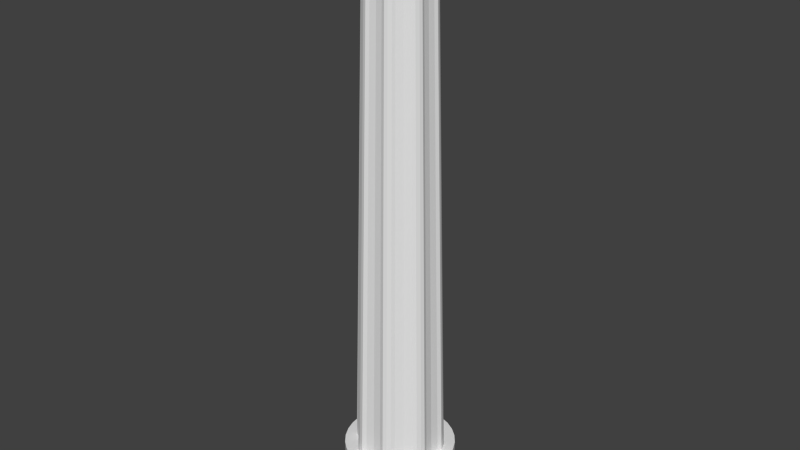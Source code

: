 # Source: column.blend  (saved by Blender 2.73.0; exported with 4.5.12 LTS)
import bpy
from mathutils import Matrix  # noqa: F401  (used for matrix-valued properties, if any)

bpy.ops.wm.read_factory_settings(use_empty=True)
scene = bpy.context.scene
scene.name = 'Scene'

# ---- collections
col_collection_1 = bpy.data.collections.new('Collection 1'); scene.collection.children.link(col_collection_1)

# ---- world
world_world = bpy.data.worlds.new('World'); scene.world = world_world
world_world.color = (0.05088, 0.05088, 0.05088)
world_world.use_sun_shadow = False
world_world.sun_shadow_jitter_overblur = 0.0
world_world.cycles.sampling_method = 'MANUAL'
world_world.cycles.sample_map_resolution = 256

# ---- meshes
me_cube_007 = bpy.data.meshes.new('Cube.007')
me_cube_007.from_pydata([(0.0, 0.2039, 3.205), (0.0, 0.2039, 3.341), (0.03978, 0.2, 3.205), (0.03978, 0.2, 3.341), (0.07804, 0.1884, 3.205), (0.07804, 0.1884, 3.341), (0.1133, 0.1696, 3.205), (0.1133, 0.1696, 3.341), (0.1442, 0.1442, 3.205), (0.1442, 0.1442, 3.341), (0.1696, 0.1133, 3.205), (0.1696, 0.1133, 3.341), (0.1884, 0.07804, 3.205), (0.1884, 0.07804, 3.341), (0.2, 0.03978, 3.205), (0.2, 0.03978, 3.341), (0.2039, 0.0, 3.205), (0.2039, 0.0, 3.341), (0.2, -0.03978, 3.205), (0.2, -0.03978, 3.341), (0.1884, -0.07804, 3.205), (0.1884, -0.07804, 3.341), (0.1696, -0.1133, 3.205), (0.1696, -0.1133, 3.341), (0.1442, -0.1442, 3.205), (0.1442, -0.1442, 3.341), (0.1133, -0.1696, 3.205), (0.1133, -0.1696, 3.341), (0.07804, -0.1884, 3.205), (0.07804, -0.1884, 3.341), (0.03978, -0.2, 3.205), (0.03978, -0.2, 3.341), (-6.645e-08, -0.2039, 3.205), (-6.645e-08, -0.2039, 3.341), (-0.03978, -0.2, 3.205), (-0.03978, -0.2, 3.341), (-0.07804, -0.1884, 3.205), (-0.07804, -0.1884, 3.341), (-0.1133, -0.1696, 3.205), (-0.1133, -0.1696, 3.341), (-0.1442, -0.1442, 3.205), (-0.1442, -0.1442, 3.341), (-0.1696, -0.1133, 3.205), (-0.1696, -0.1133, 3.341), (-0.1884, -0.07804, 3.205), (-0.1884, -0.07804, 3.341), (-0.2, -0.03978, 3.205), (-0.2, -0.03978, 3.341), (-0.2039, 2.384e-07, 3.205), (-0.2039, 2.384e-07, 3.341), (-0.2, 0.03978, 3.205), (-0.2, 0.03978, 3.341), (-0.1884, 0.07804, 3.205), (-0.1884, 0.07804, 3.341), (-0.1696, 0.1133, 3.205), (-0.1696, 0.1133, 3.341), (-0.1442, 0.1442, 3.205), (-0.1442, 0.1442, 3.341), (-0.1133, 0.1696, 3.205), (-0.1133, 0.1696, 3.341), (-0.07804, 0.1884, 3.205), (-0.07804, 0.1884, 3.341), (-0.03978, 0.2, 3.205), (-0.03978, 0.2, 3.341), (0.0, 0.3022, 0.05014), (0.0, 0.3022, 0.374), (0.05896, 0.2964, 0.05014), (0.05896, 0.2964, 0.374), (0.1156, 0.2792, 0.05014), (0.1156, 0.2792, 0.374), (0.1679, 0.2513, 0.05014), (0.1679, 0.2513, 0.374), (0.2137, 0.2137, 0.05014), (0.2137, 0.2137, 0.374), (0.2513, 0.1679, 0.05014), (0.2513, 0.1679, 0.374), (0.2792, 0.1156, 0.05014), (0.2792, 0.1156, 0.374), (0.2964, 0.05896, 0.05014), (0.2964, 0.05896, 0.374), (0.3022, 0.0, 0.05014), (0.3022, 0.0, 0.374), (0.2964, -0.05896, 0.05014), (0.2964, -0.05896, 0.374), (0.2792, -0.1156, 0.05014), (0.2792, -0.1156, 0.374), (0.2513, -0.1679, 0.05014), (0.2513, -0.1679, 0.374), (0.2137, -0.2137, 0.05014), (0.2137, -0.2137, 0.374), (0.1679, -0.2513, 0.05014), (0.1679, -0.2513, 0.374), (0.1156, -0.2792, 0.05014), (0.1156, -0.2792, 0.374), (0.05896, -0.2964, 0.05014), (0.05896, -0.2964, 0.374), (-9.847e-08, -0.3022, 0.05014), (-9.847e-08, -0.3022, 0.374), (-0.05896, -0.2964, 0.05014), (-0.05896, -0.2964, 0.374), (-0.1156, -0.2792, 0.05014), (-0.1156, -0.2792, 0.374), (-0.1679, -0.2513, 0.05014), (-0.1679, -0.2513, 0.374), (-0.2137, -0.2137, 0.05014), (-0.2137, -0.2137, 0.374), (-0.2513, -0.1679, 0.05014), (-0.2513, -0.1679, 0.374), (-0.2792, -0.1156, 0.05014), (-0.2792, -0.1156, 0.374), (-0.2964, -0.05896, 0.05014), (-0.2964, -0.05896, 0.374), (-0.3022, 2.384e-07, 0.05014), (-0.3022, 2.384e-07, 0.374), (-0.2964, 0.05896, 0.05014), (-0.2964, 0.05896, 0.374), (-0.2792, 0.1156, 0.05014), (-0.2792, 0.1156, 0.374), (-0.2513, 0.1679, 0.05014), (-0.2513, 0.1679, 0.374), (-0.2137, 0.2137, 0.05014), (-0.2137, 0.2137, 0.374), (-0.1679, 0.2513, 0.05014), (-0.1679, 0.2513, 0.374), (-0.1156, 0.2792, 0.05014), (-0.1156, 0.2792, 0.374), (-0.05896, 0.2964, 0.05014), (-0.05896, 0.2964, 0.374), (0.07339, 0.2351, 0.2775), (0.09469, 0.2286, 0.2775), (0.1178, 0.2163, 0.2775), (0.1283, 0.1966, 0.2775), (0.1591, 0.1591, 0.2775), (0.1966, 0.1283, 0.2775), (0.2163, 0.1178, 0.2775), (0.2286, 0.09469, 0.2775), (0.2351, 0.07339, 0.2775), (0.2275, 0.04827, 0.2775), (0.2227, 2.384e-07, 0.2775), (0.2275, -0.04827, 0.2775), (0.2351, -0.07339, 0.2775), (0.2286, -0.09469, 0.2775), (0.2163, -0.1178, 0.2775), (0.1966, -0.1283, 0.2775), (0.1591, -0.1591, 0.2775), (0.1283, -0.1966, 0.2775), (0.1178, -0.2163, 0.2775), (0.09469, -0.2286, 0.2775), (0.07339, -0.2351, 0.2775), (0.04827, -0.2275, 0.2775), (0.0, -0.2227, 0.2775), (-0.04827, -0.2275, 0.2775), (-0.07339, -0.2351, 0.2775), (-0.09469, -0.2286, 0.2775), (-0.1178, -0.2163, 0.2775), (-0.1283, -0.1966, 0.2775), (-0.1591, -0.1591, 0.2775), (-0.1966, -0.1283, 0.2775), (-0.2163, -0.1178, 0.2775), (-0.2286, -0.09469, 0.2775), (-0.2351, -0.07339, 0.2775), (-0.2275, -0.04827, 0.2775), (-0.2227, 0.0, 0.2775), (-0.2275, 0.04827, 0.2775), (-0.2351, 0.07339, 0.2775), (-0.2286, 0.09469, 0.2775), (-0.2163, 0.1178, 0.2775), (-0.1966, 0.1283, 0.2775), (-0.1591, 0.1591, 0.2775), (-0.1283, 0.1966, 0.2775), (-0.1178, 0.2163, 0.2775), (-0.09469, 0.2286, 0.2775), (-0.07339, 0.2351, 0.2775), (-0.04827, 0.2275, 0.2775), (-8.063e-08, 0.2227, 0.2775), (0.04827, 0.2275, 0.2775), (0.05137, 0.1645, 3.247), (0.03379, 0.1592, 3.247), (0.06628, 0.16, 3.247), (0.08245, 0.1514, 3.247), (0.08981, 0.1376, 3.247), (0.1114, 0.1114, 3.247), (0.1376, 0.08981, 3.247), (0.1514, 0.08245, 3.247), (0.16, 0.06628, 3.247), (0.1645, 0.05137, 3.247), (0.1645, -0.05137, 3.247), (0.16, -0.06628, 3.247), (0.1514, -0.08245, 3.247), (0.1376, -0.08981, 3.247), (0.1114, -0.1114, 3.247), (0.08981, -0.1376, 3.247), (0.08245, -0.1514, 3.247), (0.06628, -0.16, 3.247), (0.05137, -0.1645, 3.247), (0.03379, -0.1592, 3.247), (4.886e-09, -0.1559, 3.247), (-0.03379, -0.1592, 3.247), (-0.05137, -0.1645, 3.247), (-0.06628, -0.16, 3.247), (-0.08245, -0.1514, 3.247), (-0.08981, -0.1376, 3.247), (-0.1114, -0.1114, 3.247), (-0.1376, -0.08981, 3.247), (-0.1514, -0.08245, 3.247), (-0.16, -0.06628, 3.247), (-0.1645, -0.05137, 3.247), (-0.1592, -0.03379, 3.247), (-0.1559, 0.0, 3.247), (-0.1592, 0.03379, 3.247), (-0.1645, 0.05137, 3.247), (-0.16, 0.06628, 3.247), (-0.1514, 0.08245, 3.247), (-0.1376, 0.08981, 3.247), (-0.1114, 0.1114, 3.247), (-0.08981, 0.1376, 3.247), (-0.08245, 0.1514, 3.247), (-0.06628, 0.16, 3.247), (-0.05137, 0.1645, 3.247), (-0.03379, 0.1592, 3.247), (-5.155e-08, 0.1559, 3.247), (0.1592, -0.03379, 3.247), (0.1559, 2.384e-07, 3.247), (0.1592, 0.03379, 3.247)], [], [(0, 1, 3, 2), (2, 3, 5, 4), (4, 5, 7, 6), (6, 7, 9, 8), (8, 9, 11, 10), (10, 11, 13, 12), (12, 13, 15, 14), (14, 15, 17, 16), (16, 17, 19, 18), (18, 19, 21, 20), (20, 21, 23, 22), (22, 23, 25, 24), (24, 25, 27, 26), (26, 27, 29, 28), (28, 29, 31, 30), (30, 31, 33, 32), (32, 33, 35, 34), (34, 35, 37, 36), (36, 37, 39, 38), (38, 39, 41, 40), (40, 41, 43, 42), (42, 43, 45, 44), (44, 45, 47, 46), (46, 47, 49, 48), (48, 49, 51, 50), (50, 51, 53, 52), (52, 53, 55, 54), (54, 55, 57, 56), (56, 57, 59, 58), (58, 59, 61, 60), (3, 1, 63, 61, 59, 57, 55, 53, 51, 49, 47, 45, 43, 41, 39, 37, 35, 33, 31, 29, 27, 25, 23, 21, 19, 17, 15, 13, 11, 9, 7, 5), (62, 63, 1, 0), (60, 61, 63, 62), (0, 2, 4, 6, 8, 10, 12, 14, 16, 18, 20, 22, 24, 26, 28, 30, 32, 34, 36, 38, 40, 42, 44, 46, 48, 50, 52, 54, 56, 58, 60, 62), (64, 65, 67, 66), (66, 67, 69, 68), (68, 69, 71, 70), (70, 71, 73, 72), (72, 73, 75, 74), (74, 75, 77, 76), (76, 77, 79, 78), (78, 79, 81, 80), (80, 81, 83, 82), (82, 83, 85, 84), (84, 85, 87, 86), (86, 87, 89, 88), (88, 89, 91, 90), (90, 91, 93, 92), (92, 93, 95, 94), (94, 95, 97, 96), (96, 97, 99, 98), (98, 99, 101, 100), (100, 101, 103, 102), (102, 103, 105, 104), (104, 105, 107, 106), (106, 107, 109, 108), (108, 109, 111, 110), (110, 111, 113, 112), (112, 113, 115, 114), (114, 115, 117, 116), (116, 117, 119, 118), (118, 119, 121, 120), (120, 121, 123, 122), (122, 123, 125, 124), (67, 65, 127, 125, 123, 121, 119, 117, 115, 113, 111, 109, 107, 105, 103, 101, 99, 97, 95, 93, 91, 89, 87, 85, 83, 81, 79, 77, 75, 73, 71, 69), (126, 127, 65, 64), (124, 125, 127, 126), (64, 66, 68, 70, 72, 74, 76, 78, 80, 82, 84, 86, 88, 90, 92, 94, 96, 98, 100, 102, 104, 106, 108, 110, 112, 114, 116, 118, 120, 122, 124, 126), (128, 129, 130, 131, 132, 133, 134, 135, 136, 137, 138, 139, 140, 141, 142, 143, 144, 145, 146, 147, 148, 149, 150, 151, 152, 153, 154, 155, 156, 157, 158, 159, 160, 161, 162, 163, 164, 165, 166, 167, 168, 169, 170, 171, 172, 173, 174, 175), (176, 128, 175, 177), (176, 178, 129, 128), (130, 129, 178, 179), (130, 179, 180, 131), (132, 131, 180, 181), (133, 132, 181, 182), (183, 134, 133, 182), (183, 184, 135, 134), (136, 135, 184, 185), (186, 187, 141, 140), (142, 141, 187, 188), (142, 188, 189, 143), (144, 143, 189, 190), (145, 144, 190, 191), (192, 146, 145, 191), (192, 193, 147, 146), (148, 147, 193, 194), (148, 194, 195, 149), (150, 149, 195, 196), (151, 150, 196, 197), (198, 152, 151, 197), (198, 199, 153, 152), (154, 153, 199, 200), (154, 200, 201, 155), (156, 155, 201, 202), (157, 156, 202, 203), (204, 158, 157, 203), (204, 205, 159, 158), (160, 159, 205, 206), (160, 206, 207, 161), (162, 161, 207, 208), (163, 162, 208, 209), (210, 164, 163, 209), (210, 211, 165, 164), (166, 165, 211, 212), (166, 212, 213, 167), (168, 167, 213, 214), (169, 168, 214, 215), (216, 170, 169, 215), (216, 217, 171, 170), (172, 171, 217, 218), (172, 218, 219, 173), (174, 173, 219, 220), (175, 174, 220, 177), (218, 217, 216, 215, 214, 213, 212, 211, 210, 209, 208, 207, 206, 205, 204, 203, 202, 201, 200, 199, 198, 197, 196, 195, 194, 193, 192, 191, 190, 189, 188, 187, 186, 221, 222, 223, 185, 184, 183, 182, 181, 180, 179, 178, 176, 177, 220, 219), (186, 140, 139, 221), (139, 138, 222, 221), (138, 137, 223, 222), (136, 185, 223, 137)])
_uv = me_cube_007.uv_layers.new(name='UVMap')
_uv.uv.foreach_set('vector', [0.9711, 0.827, 0.9811, 0.827, 0.9811, 0.8299, 0.9711, 0.8299, 0.9711, 0.8299, 0.9811, 0.8299, 0.9811, 0.8328, 0.9711, 0.8327, 0.9711, 0.8327, 0.9811, 0.8328, 0.9811, 0.8355, 0.9711, 0.8354, 0.9711, 0.8354, 0.9811, 0.8355, 0.9811, 0.8379, 0.9711, 0.8379, 0.9711, 0.8379, 0.9811, 0.8379, 0.9811, 0.84, 0.9712, 0.84, 0.4702, 0.9345, 0.4802, 0.9345, 0.4802, 0.9369, 0.4702, 0.9369, 0.4702, 0.9369, 0.4802, 0.9369, 0.4802, 0.9395, 0.4702, 0.9395, 0.4702, 0.9395, 0.4802, 0.9395, 0.4802, 0.9424, 0.4702, 0.9424, 0.4702, 0.9424, 0.4802, 0.9424, 0.4802, 0.9453, 0.4702, 0.9453, 0.4702, 0.9453, 0.4802, 0.9453, 0.4802, 0.9482, 0.4702, 0.9482, 0.4702, 0.9482, 0.4802, 0.9482, 0.4802, 0.9509, 0.4702, 0.9509, 0.4702, 0.9509, 0.4802, 0.9509, 0.4802, 0.9533, 0.4702, 0.9533, 0.5833, 0.9784, 0.5933, 0.9784, 0.5933, 0.9808, 0.5833, 0.9808, 0.5833, 0.9808, 0.5933, 0.9808, 0.5933, 0.9835, 0.5833, 0.9835, 0.5833, 0.9835, 0.5933, 0.9835, 0.5933, 0.9864, 0.5833, 0.9864, 0.5833, 0.9864, 0.5933, 0.9864, 0.5933, 0.9893, 0.5833, 0.9893, 0.5833, 0.9893, 0.5933, 0.9893, 0.5933, 0.9922, 0.5833, 0.9922, 0.5833, 0.9922, 0.5933, 0.9922, 0.5933, 0.9948, 0.5833, 0.9948, 0.5833, 0.9948, 0.5933, 0.9948, 0.5933, 0.9972, 0.5833, 0.9972, 0.5833, 0.9972, 0.5933, 0.9972, 0.5933, 0.9993, 0.5833, 0.9993, 0.1839, 0.8932, 0.1939, 0.8932, 0.1939, 0.8953, 0.1839, 0.8953, 0.1839, 0.8953, 0.1939, 0.8953, 0.1939, 0.8977, 0.1839, 0.8977, 0.1839, 0.8977, 0.1939, 0.8977, 0.1939, 0.9004, 0.1839, 0.9004, 0.1839, 0.9004, 0.1939, 0.9004, 0.1939, 0.9032, 0.1839, 0.9032, 0.1839, 0.9032, 0.1939, 0.9032, 0.1939, 0.9061, 0.1839, 0.9061, 0.1839, 0.9061, 0.1939, 0.9061, 0.1939, 0.909, 0.1839, 0.909, 0.1839, 0.909, 0.1939, 0.909, 0.1939, 0.9117, 0.1839, 0.9117, 0.1839, 0.9117, 0.1939, 0.9117, 0.1939, 0.9141, 0.1839, 0.9141, 0.1839, 0.9141, 0.1939, 0.9141, 0.1939, 0.9162, 0.1839, 0.9162, 0.9712, 0.8191, 0.9811, 0.8191, 0.9811, 0.8215, 0.9711, 0.8215, 0.5171, 0.888, 0.5142, 0.8886, 0.5113, 0.8886, 0.5084, 0.888, 0.5057, 0.8869, 0.5033, 0.8853, 0.5012, 0.8832, 0.4996, 0.8808, 0.4985, 0.8781, 0.4979, 0.8752, 0.4979, 0.8723, 0.4985, 0.8695, 0.4996, 0.8668, 0.5012, 0.8644, 0.5033, 0.8623, 0.5057, 0.8607, 0.5084, 0.8596, 0.5113, 0.859, 0.5142, 0.859, 0.5171, 0.8596, 0.5198, 0.8607, 0.5223, 0.8623, 0.5243, 0.8644, 0.526, 0.8668, 0.5271, 0.8695, 0.5276, 0.8723, 0.5276, 0.8752, 0.5271, 0.8781, 0.526, 0.8808, 0.5243, 0.8832, 0.5223, 0.8853, 0.5198, 0.8869, 0.9711, 0.8241, 0.9811, 0.8241, 0.9811, 0.827, 0.9711, 0.827, 0.9711, 0.8215, 0.9811, 0.8215, 0.9811, 0.8241, 0.9711, 0.8241, 0.1064, 0.8208, 0.1064, 0.8179, 0.107, 0.8151, 0.1081, 0.8124, 0.1098, 0.81, 0.1118, 0.8079, 0.1143, 0.8063, 0.117, 0.8052, 0.1199, 0.8046, 0.1228, 0.8046, 0.1257, 0.8052, 0.1284, 0.8063, 0.1308, 0.8079, 0.1329, 0.81, 0.1345, 0.8124, 0.1356, 0.8151, 0.1362, 0.8179, 0.1362, 0.8208, 0.1356, 0.8237, 0.1345, 0.8264, 0.1329, 0.8288, 0.1308, 0.8309, 0.1284, 0.8325, 0.1257, 0.8336, 0.1228, 0.8342, 0.1199, 0.8342, 0.117, 0.8336, 0.1143, 0.8325, 0.1118, 0.8309, 0.1098, 0.8288, 0.1081, 0.8264, 0.107, 0.8237, 0.8829, 0.9133, 0.9066, 0.9133, 0.9066, 0.9177, 0.8829, 0.9177, 0.8829, 0.9177, 0.9066, 0.9177, 0.9067, 0.9219, 0.8829, 0.9219, 0.8829, 0.9219, 0.9067, 0.9219, 0.9067, 0.9259, 0.8829, 0.9259, 0.8829, 0.9259, 0.9067, 0.9259, 0.9067, 0.9295, 0.8829, 0.9295, 0.8829, 0.9295, 0.9067, 0.9295, 0.9067, 0.9326, 0.883, 0.9326, 0.4464, 0.9535, 0.4702, 0.9535, 0.4702, 0.9571, 0.4464, 0.9571, 0.4464, 0.9571, 0.4702, 0.9571, 0.4701, 0.961, 0.4464, 0.961, 0.4464, 0.961, 0.4701, 0.961, 0.4701, 0.9652, 0.4464, 0.9652, 0.4464, 0.9652, 0.4701, 0.9652, 0.4701, 0.9696, 0.4464, 0.9696, 0.4464, 0.9696, 0.4701, 0.9696, 0.4701, 0.9738, 0.4464, 0.9738, 0.4464, 0.9738, 0.4701, 0.9738, 0.4702, 0.9778, 0.4464, 0.9778, 0.4464, 0.9778, 0.4702, 0.9778, 0.4702, 0.9814, 0.4464, 0.9814, 0.4187, 0.9535, 0.3949, 0.9535, 0.3949, 0.9499, 0.4187, 0.9499, 0.4187, 0.9499, 0.3949, 0.9499, 0.3949, 0.9459, 0.4187, 0.9459, 0.4187, 0.9459, 0.3949, 0.9459, 0.395, 0.9416, 0.4187, 0.9417, 0.4187, 0.9417, 0.395, 0.9416, 0.395, 0.9373, 0.4187, 0.9373, 0.4187, 0.9373, 0.395, 0.9373, 0.3949, 0.9331, 0.4187, 0.9331, 0.4187, 0.9331, 0.3949, 0.9331, 0.3949, 0.9292, 0.4187, 0.9292, 0.4187, 0.9292, 0.3949, 0.9292, 0.3949, 0.9256, 0.4187, 0.9256, 0.4187, 0.9256, 0.3949, 0.9256, 0.3949, 0.9226, 0.4186, 0.9226, 0.779, 0.8676, 0.8027, 0.8676, 0.8027, 0.8706, 0.779, 0.8706, 0.779, 0.8706, 0.8027, 0.8706, 0.8027, 0.8742, 0.7789, 0.8742, 0.7789, 0.8742, 0.8027, 0.8742, 0.8027, 0.8781, 0.7789, 0.8781, 0.7789, 0.8781, 0.8027, 0.8781, 0.8026, 0.8823, 0.7789, 0.8824, 0.7789, 0.8824, 0.8026, 0.8823, 0.8026, 0.8867, 0.7789, 0.8867, 0.7789, 0.8867, 0.8026, 0.8867, 0.8027, 0.8909, 0.7789, 0.8909, 0.7789, 0.8909, 0.8027, 0.8909, 0.8027, 0.8949, 0.7789, 0.8949, 0.7789, 0.8949, 0.8027, 0.8949, 0.8027, 0.8985, 0.779, 0.8985, 0.779, 0.8985, 0.8027, 0.8985, 0.8027, 0.9016, 0.779, 0.9016, 0.883, 0.9016, 0.9067, 0.9016, 0.9067, 0.9052, 0.8829, 0.9052, 0.7137, 0.3305, 0.7128, 0.3348, 0.7112, 0.3388, 0.7087, 0.3423, 0.7057, 0.3454, 0.7021, 0.3478, 0.6981, 0.3494, 0.6938, 0.3503, 0.6894, 0.3503, 0.6852, 0.3494, 0.6812, 0.3478, 0.6776, 0.3454, 0.6745, 0.3423, 0.6721, 0.3388, 0.6704, 0.3348, 0.6696, 0.3305, 0.6696, 0.3262, 0.6704, 0.322, 0.6721, 0.318, 0.6745, 0.3144, 0.6776, 0.3114, 0.6812, 0.309, 0.6852, 0.3073, 0.6894, 0.3065, 0.6938, 0.3065, 0.6981, 0.3073, 0.7021, 0.309, 0.7057, 0.3114, 0.7087, 0.3144, 0.7112, 0.318, 0.7128, 0.322, 0.7137, 0.3262, 0.8829, 0.9091, 0.9067, 0.9091, 0.9066, 0.9133, 0.8829, 0.9133, 0.8829, 0.9052, 0.9067, 0.9052, 0.9067, 0.9091, 0.8829, 0.9091, 0.7057, 0.2578, 0.7021, 0.2602, 0.6981, 0.2619, 0.6938, 0.2627, 0.6894, 0.2627, 0.6852, 0.2619, 0.6812, 0.2602, 0.6776, 0.2578, 0.6745, 0.2548, 0.6721, 0.2512, 0.6704, 0.2472, 0.6696, 0.243, 0.6696, 0.2387, 0.6704, 0.2344, 0.6721, 0.2304, 0.6745, 0.2269, 0.6776, 0.2238, 0.6812, 0.2214, 0.6852, 0.2198, 0.6894, 0.2189, 0.6938, 0.2189, 0.6981, 0.2198, 0.7021, 0.2214, 0.7057, 0.2238, 0.7087, 0.2269, 0.7112, 0.2304, 0.7128, 0.2344, 0.7137, 0.2387, 0.7137, 0.243, 0.7128, 0.2472, 0.7112, 0.2512, 0.7087, 0.2548, 0.02902, 0.8046, 0.02746, 0.8041, 0.02577, 0.8032, 0.025, 0.8018, 0.02274, 0.7991, 0.01999, 0.7968, 0.01855, 0.7961, 0.01764, 0.7944, 0.01717, 0.7928, 0.01773, 0.791, 0.01808, 0.7875, 0.01773, 0.784, 0.01717, 0.7822, 0.01764, 0.7806, 0.01855, 0.7789, 0.01999, 0.7782, 0.02274, 0.7759, 0.025, 0.7732, 0.02577, 0.7718, 0.02746, 0.7709, 0.02902, 0.7704, 0.03086, 0.7709, 0.0344, 0.7713, 0.03794, 0.7709, 0.03978, 0.7704, 0.04135, 0.7709, 0.04304, 0.7718, 0.04381, 0.7732, 0.04607, 0.7759, 0.04882, 0.7782, 0.05026, 0.7789, 0.05117, 0.7806, 0.05164, 0.7822, 0.05108, 0.784, 0.05073, 0.7875, 0.05108, 0.791, 0.05164, 0.7928, 0.05117, 0.7944, 0.05026, 0.7961, 0.04882, 0.7968, 0.04607, 0.7991, 0.04381, 0.8018, 0.04304, 0.8032, 0.04135, 0.8041, 0.03978, 0.8046, 0.03794, 0.8041, 0.0344, 0.8037, 0.03086, 0.8041, 0.6306, 0.2162, 0.6318, 0.4324, 0.6301, 0.4324, 0.6293, 0.2162, 0.6306, 0.2162, 0.6317, 0.2162, 0.6335, 0.4324, 0.6318, 0.4324, 0.6352, 0.4324, 0.6335, 0.4324, 0.6317, 0.2162, 0.6329, 0.2162, 0.5317, 0.7704, 0.5317, 0.9866, 0.5308, 0.9866, 0.5303, 0.7704, 0.7552, 0.6103, 0.7578, 0.6103, 0.7578, 0.8265, 0.756, 0.8265, 0.7523, 0.6103, 0.7552, 0.6103, 0.756, 0.8265, 0.7539, 0.8265, 0.7528, 0.8265, 0.7507, 0.6103, 0.7523, 0.6103, 0.7539, 0.8265, 0.3577, 0.2162, 0.3566, 0.2162, 0.359, 4.972e-06, 0.3605, 1.446e-05, 0.3575, 0.0, 0.359, 4.972e-06, 0.3566, 0.2162, 0.3555, 0.2162, 0.348, 0.2162, 0.3469, 0.2162, 0.3452, 5.007e-06, 0.3468, 2.603e-08, 0.3434, 1.451e-05, 0.3452, 5.007e-06, 0.3469, 0.2162, 0.3457, 0.2162, 0.9064, 0.2162, 0.9078, 2.579e-05, 0.9088, 1.522e-05, 0.908, 0.2162, 0.9109, 0.2162, 0.908, 0.2162, 0.9088, 1.522e-05, 0.9109, 0.0, 0.8156, 0.6514, 0.8186, 0.6514, 0.8186, 0.8676, 0.8165, 0.8676, 0.8155, 0.8676, 0.8141, 0.6514, 0.8156, 0.6514, 0.8165, 0.8676, 0.08815, 0.2162, 0.0894, 0.2162, 0.08762, 0.4324, 0.08584, 0.4324, 0.08923, 0.4324, 0.08762, 0.4324, 0.0894, 0.2162, 0.09052, 0.2162, 0.08923, 0.4324, 0.09052, 0.2162, 0.09176, 0.2162, 0.091, 0.4324, 0.09448, 0.4324, 0.091, 0.4324, 0.09176, 0.2162, 0.09419, 0.2162, 0.09803, 0.4324, 0.09448, 0.4324, 0.09419, 0.2162, 0.09668, 0.2162, 0.09801, 0.2162, 0.09993, 0.4324, 0.09803, 0.4324, 0.09668, 0.2162, 0.09801, 0.2162, 0.09906, 0.2162, 0.1014, 0.4324, 0.09993, 0.4324, 0.103, 0.4324, 0.1014, 0.4324, 0.09906, 0.2162, 0.1002, 0.2162, 0.9545, 0.2162, 0.9556, 2.194e-05, 0.9566, 1.206e-05, 0.9558, 0.2162, 0.9583, 0.2162, 0.9558, 0.2162, 0.9566, 1.206e-05, 0.9583, 0.0, 0.9379, 0.6514, 0.9404, 0.6514, 0.9404, 0.8676, 0.9387, 0.8676, 0.9377, 0.8676, 0.9366, 0.6514, 0.9379, 0.6514, 0.9387, 0.8676, 0.6667, 0.4324, 0.6656, 0.4324, 0.668, 0.2162, 0.6696, 0.2162, 0.6665, 0.2162, 0.668, 0.2162, 0.6656, 0.4324, 0.6646, 0.4324, 0.6665, 0.2162, 0.6646, 0.4324, 0.6632, 0.4324, 0.6646, 0.2162, 0.661, 0.2162, 0.6646, 0.2162, 0.6632, 0.4324, 0.6608, 0.4324, 0.6576, 0.2162, 0.661, 0.2162, 0.6608, 0.4324, 0.6583, 0.4324, 0.6571, 0.4324, 0.6558, 0.2162, 0.6576, 0.2162, 0.6583, 0.4324, 0.6571, 0.4324, 0.656, 0.4324, 0.6542, 0.2162, 0.6558, 0.2162, 0.6524, 0.2162, 0.6542, 0.2162, 0.656, 0.4324, 0.6547, 0.4324, 0.9764, 0.0, 0.9764, 0.2162, 0.9754, 0.2162, 0.975, 2.123e-05, 0.7975, 0.2189, 0.8, 0.2189, 0.8, 0.4351, 0.7982, 0.4351, 0.7945, 0.2189, 0.7975, 0.2189, 0.7982, 0.4351, 0.7962, 0.4351, 0.7951, 0.4351, 0.793, 0.2189, 0.7945, 0.2189, 0.7962, 0.4351, 0.6209, 0.2162, 0.622, 0.2162, 0.6196, 0.4324, 0.6181, 0.4324, 0.6211, 0.4324, 0.6196, 0.4324, 0.622, 0.2162, 0.6231, 0.2162, 0.6211, 0.4324, 0.6231, 0.2162, 0.6244, 0.2162, 0.623, 0.4324, 0.6266, 0.4324, 0.623, 0.4324, 0.6244, 0.2162, 0.6269, 0.2162, 0.6301, 0.4324, 0.6266, 0.4324, 0.6269, 0.2162, 0.6293, 0.2162, 0.7786, 0.9762, 0.7783, 0.9773, 0.7776, 0.9785, 0.7766, 0.979, 0.7747, 0.9806, 0.7731, 0.9825, 0.7726, 0.9835, 0.7714, 0.9841, 0.7703, 0.9845, 0.769, 0.9841, 0.7665, 0.9838, 0.7641, 0.9841, 0.7628, 0.9845, 0.7617, 0.9841, 0.7605, 0.9835, 0.76, 0.9825, 0.7584, 0.9806, 0.7565, 0.979, 0.7554, 0.9785, 0.7548, 0.9773, 0.7545, 0.9762, 0.7549, 0.9749, 0.7551, 0.9725, 0.7549, 0.97, 0.7545, 0.9687, 0.7548, 0.9677, 0.7554, 0.9665, 0.7565, 0.9659, 0.7584, 0.9644, 0.76, 0.9625, 0.7605, 0.9615, 0.7617, 0.9608, 0.7628, 0.9605, 0.7641, 0.9609, 0.7665, 0.9611, 0.769, 0.9609, 0.7703, 0.9605, 0.7714, 0.9608, 0.7726, 0.9615, 0.7731, 0.9625, 0.7747, 0.9644, 0.7766, 0.9659, 0.7776, 0.9665, 0.7783, 0.9677, 0.7786, 0.9687, 0.7782, 0.97, 0.778, 0.9725, 0.7782, 0.9749, 0.348, 0.2162, 0.3468, 2.603e-08, 0.3485, 5.879e-06, 0.3493, 0.2162, 0.3485, 5.879e-06, 0.352, 9.537e-06, 0.3517, 0.2162, 0.3493, 0.2162, 0.352, 9.537e-06, 0.3556, 5.862e-06, 0.3542, 0.2162, 0.3517, 0.2162, 0.3575, 0.0, 0.3555, 0.2162, 0.3542, 0.2162, 0.3556, 5.862e-06])
_ca = me_cube_007.color_attributes.new('Col', 'BYTE_COLOR', 'CORNER')
_ca.data.foreach_set('color', [1.0, 1.0, 1.0, 1.0, 1.0, 1.0, 1.0, 1.0, 1.0, 1.0, 1.0, 1.0, 1.0, 1.0, 1.0, 1.0, 1.0, 1.0, 1.0, 1.0, 1.0, 1.0, 1.0, 1.0, 1.0, 1.0, 1.0, 1.0, 1.0, 1.0, 1.0, 1.0, 1.0, 1.0, 1.0, 1.0, 1.0, 1.0, 1.0, 1.0, 1.0, 1.0, 1.0, 1.0, 1.0, 1.0, 1.0, 1.0, 1.0, 1.0, 1.0, 1.0, 1.0, 1.0, 1.0, 1.0, 1.0, 1.0, 1.0, 1.0, 1.0, 1.0, 1.0, 1.0, 1.0, 1.0, 1.0, 1.0, 1.0, 1.0, 1.0, 1.0, 1.0, 1.0, 1.0, 1.0, 1.0, 1.0, 1.0, 1.0, 1.0, 1.0, 1.0, 1.0, 1.0, 1.0, 1.0, 1.0, 1.0, 1.0, 1.0, 1.0, 1.0, 1.0, 1.0, 1.0, 1.0, 1.0, 1.0, 1.0, 1.0, 1.0, 1.0, 1.0, 1.0, 1.0, 1.0, 1.0, 1.0, 1.0, 1.0, 1.0, 1.0, 1.0, 1.0, 1.0, 1.0, 1.0, 1.0, 1.0, 1.0, 1.0, 1.0, 1.0, 1.0, 1.0, 1.0, 1.0, 1.0, 1.0, 1.0, 1.0, 1.0, 1.0, 1.0, 1.0, 1.0, 1.0, 1.0, 1.0, 1.0, 1.0, 1.0, 1.0, 1.0, 1.0, 1.0, 1.0, 1.0, 1.0, 1.0, 1.0, 1.0, 1.0, 1.0, 1.0, 1.0, 1.0, 1.0, 1.0, 1.0, 1.0, 1.0, 1.0, 1.0, 1.0, 1.0, 1.0, 1.0, 1.0, 1.0, 1.0, 1.0, 1.0, 1.0, 1.0, 1.0, 1.0, 1.0, 1.0, 1.0, 1.0, 1.0, 1.0, 1.0, 1.0, 1.0, 1.0, 1.0, 1.0, 1.0, 1.0, 1.0, 1.0, 1.0, 1.0, 1.0, 1.0, 1.0, 1.0, 1.0, 1.0, 1.0, 1.0, 1.0, 1.0, 1.0, 1.0, 1.0, 1.0, 1.0, 1.0, 1.0, 1.0, 1.0, 1.0, 1.0, 1.0, 1.0, 1.0, 1.0, 1.0, 1.0, 1.0, 1.0, 1.0, 1.0, 1.0, 1.0, 1.0, 1.0, 1.0, 1.0, 1.0, 1.0, 1.0, 1.0, 1.0, 1.0, 1.0, 1.0, 1.0, 1.0, 1.0, 1.0, 1.0, 1.0, 1.0, 1.0, 1.0, 1.0, 1.0, 1.0, 1.0, 1.0, 1.0, 1.0, 1.0, 1.0, 1.0, 1.0, 1.0, 1.0, 1.0, 1.0, 1.0, 1.0, 1.0, 1.0, 1.0, 1.0, 1.0, 1.0, 1.0, 1.0, 1.0, 1.0, 1.0, 1.0, 1.0, 1.0, 1.0, 1.0, 1.0, 1.0, 1.0, 1.0, 1.0, 1.0, 1.0, 1.0, 1.0, 1.0, 1.0, 1.0, 1.0, 1.0, 1.0, 1.0, 1.0, 1.0, 1.0, 1.0, 1.0, 1.0, 1.0, 1.0, 1.0, 1.0, 1.0, 1.0, 1.0, 1.0, 1.0, 1.0, 1.0, 1.0, 1.0, 1.0, 1.0, 1.0, 1.0, 1.0, 1.0, 1.0, 1.0, 1.0, 1.0, 1.0, 1.0, 1.0, 1.0, 1.0, 1.0, 1.0, 1.0, 1.0, 1.0, 1.0, 1.0, 1.0, 1.0, 1.0, 1.0, 1.0, 1.0, 1.0, 1.0, 1.0, 1.0, 1.0, 1.0, 1.0, 1.0, 1.0, 1.0, 1.0, 1.0, 1.0, 1.0, 1.0, 1.0, 1.0, 1.0, 1.0, 1.0, 1.0, 1.0, 1.0, 1.0, 1.0, 1.0, 1.0, 1.0, 1.0, 1.0, 1.0, 1.0, 1.0, 1.0, 1.0, 1.0, 1.0, 1.0, 1.0, 1.0, 1.0, 1.0, 1.0, 1.0, 1.0, 1.0, 1.0, 1.0, 1.0, 1.0, 1.0, 1.0, 1.0, 1.0, 1.0, 1.0, 1.0, 1.0, 1.0, 1.0, 1.0, 1.0, 1.0, 1.0, 1.0, 1.0, 1.0, 1.0, 1.0, 1.0, 1.0, 1.0, 1.0, 1.0, 1.0, 1.0, 1.0, 1.0, 1.0, 1.0, 1.0, 1.0, 1.0, 1.0, 1.0, 1.0, 1.0, 1.0, 1.0, 1.0, 1.0, 1.0, 1.0, 1.0, 1.0, 1.0, 1.0, 1.0, 1.0, 1.0, 1.0, 1.0, 1.0, 1.0, 1.0, 1.0, 1.0, 1.0, 1.0, 1.0, 1.0, 1.0, 1.0, 1.0, 1.0, 1.0, 1.0, 1.0, 1.0, 1.0, 1.0, 1.0, 1.0, 1.0, 1.0, 1.0, 1.0, 1.0, 1.0, 1.0, 1.0, 1.0, 1.0, 1.0, 1.0, 1.0, 1.0, 1.0, 1.0, 1.0, 1.0, 1.0, 1.0, 1.0, 1.0, 1.0, 1.0, 1.0, 1.0, 1.0, 1.0, 1.0, 1.0, 1.0, 1.0, 1.0, 1.0, 1.0, 1.0, 1.0, 1.0, 1.0, 1.0, 1.0, 1.0, 1.0, 1.0, 1.0, 1.0, 1.0, 1.0, 1.0, 1.0, 1.0, 1.0, 1.0, 1.0, 1.0, 1.0, 1.0, 1.0, 1.0, 1.0, 1.0, 1.0, 1.0, 1.0, 1.0, 1.0, 1.0, 1.0, 1.0, 1.0, 1.0, 1.0, 1.0, 1.0, 1.0, 1.0, 1.0, 1.0, 1.0, 1.0, 1.0, 1.0, 1.0, 1.0, 1.0, 1.0, 1.0, 1.0, 1.0, 1.0, 1.0, 1.0, 1.0, 1.0, 1.0, 1.0, 1.0, 1.0, 1.0, 1.0, 1.0, 1.0, 1.0, 1.0, 1.0, 1.0, 1.0, 1.0, 1.0, 1.0, 1.0, 1.0, 1.0, 1.0, 1.0, 1.0, 1.0, 1.0, 1.0, 1.0, 1.0, 1.0, 1.0, 1.0, 1.0, 1.0, 1.0, 1.0, 1.0, 1.0, 1.0, 1.0, 1.0, 1.0, 1.0, 1.0, 1.0, 1.0, 1.0, 1.0, 1.0, 1.0, 1.0, 1.0, 1.0, 1.0, 1.0, 1.0, 1.0, 1.0, 1.0, 1.0, 1.0, 1.0, 1.0, 1.0, 1.0, 1.0, 1.0, 1.0, 1.0, 1.0, 1.0, 1.0, 1.0, 1.0, 1.0, 1.0, 1.0, 1.0, 1.0, 1.0, 1.0, 1.0, 1.0, 1.0, 1.0, 1.0, 1.0, 1.0, 1.0, 1.0, 1.0, 1.0, 1.0, 1.0, 1.0, 1.0, 1.0, 1.0, 1.0, 1.0, 1.0, 1.0, 1.0, 1.0, 1.0, 1.0, 1.0, 1.0, 1.0, 1.0, 1.0, 1.0, 1.0, 1.0, 1.0, 1.0, 1.0, 1.0, 1.0, 1.0, 1.0, 1.0, 1.0, 1.0, 1.0, 1.0, 1.0, 1.0, 1.0, 1.0, 1.0, 1.0, 1.0, 1.0, 1.0, 1.0, 1.0, 1.0, 1.0, 1.0, 1.0, 1.0, 1.0, 1.0, 1.0, 1.0, 1.0, 1.0, 1.0, 1.0, 1.0, 1.0, 1.0, 1.0, 1.0, 1.0, 1.0, 1.0, 1.0, 1.0, 1.0, 1.0, 1.0, 1.0, 1.0, 1.0, 1.0, 1.0, 1.0, 1.0, 1.0, 1.0, 1.0, 1.0, 1.0, 1.0, 1.0, 1.0, 1.0, 1.0, 1.0, 1.0, 1.0, 1.0, 1.0, 1.0, 1.0, 1.0, 1.0, 1.0, 1.0, 1.0, 1.0, 1.0, 1.0, 1.0, 1.0, 1.0, 1.0, 1.0, 1.0, 1.0, 1.0, 1.0, 1.0, 1.0, 1.0, 1.0, 1.0, 1.0, 1.0, 1.0, 1.0, 1.0, 1.0, 1.0, 1.0, 1.0, 1.0, 1.0, 1.0, 1.0, 1.0, 1.0, 1.0, 1.0, 1.0, 1.0, 1.0, 1.0, 1.0, 1.0, 1.0, 1.0, 1.0, 1.0, 1.0, 1.0, 1.0, 1.0, 1.0, 1.0, 1.0, 1.0, 1.0, 1.0, 1.0, 1.0, 1.0, 1.0, 1.0, 1.0, 1.0, 1.0, 1.0, 1.0, 1.0, 1.0, 1.0, 1.0, 1.0, 1.0, 1.0, 1.0, 1.0, 1.0, 1.0, 1.0, 1.0, 1.0, 1.0, 1.0, 1.0, 1.0, 1.0, 1.0, 1.0, 1.0, 1.0, 1.0, 1.0, 1.0, 1.0, 1.0, 1.0, 1.0, 1.0, 1.0, 1.0, 1.0, 1.0, 1.0, 1.0, 1.0, 1.0, 1.0, 1.0, 1.0, 1.0, 1.0, 1.0, 1.0, 1.0, 1.0, 1.0, 1.0, 1.0, 1.0, 1.0, 1.0, 1.0, 1.0, 1.0, 1.0, 1.0, 1.0, 1.0, 1.0, 1.0, 1.0, 1.0, 1.0, 1.0, 1.0, 1.0, 1.0, 1.0, 1.0, 1.0, 1.0, 1.0, 1.0, 1.0, 1.0, 1.0, 1.0, 1.0, 1.0, 1.0, 1.0, 1.0, 1.0, 1.0, 1.0, 1.0, 1.0, 1.0, 1.0, 1.0, 1.0, 1.0, 1.0, 1.0, 1.0, 1.0, 1.0, 1.0, 1.0, 1.0, 1.0, 1.0, 1.0, 1.0, 1.0, 1.0, 1.0, 1.0, 1.0, 1.0, 1.0, 1.0, 1.0, 1.0, 1.0, 1.0, 1.0, 1.0, 1.0, 1.0, 1.0, 1.0, 1.0, 1.0, 1.0, 1.0, 1.0, 1.0, 1.0, 1.0, 1.0, 1.0, 1.0, 1.0, 1.0, 1.0, 1.0, 1.0, 1.0, 1.0, 1.0, 1.0, 1.0, 1.0, 1.0, 1.0, 1.0, 1.0, 1.0, 1.0, 1.0, 1.0, 1.0, 1.0, 1.0, 1.0, 1.0, 1.0, 1.0, 1.0, 1.0, 1.0, 1.0, 1.0, 1.0, 1.0, 1.0, 1.0, 1.0, 1.0, 1.0, 1.0, 1.0, 1.0, 1.0, 1.0, 1.0, 1.0, 1.0, 1.0, 1.0, 1.0, 1.0, 1.0, 1.0, 1.0, 1.0, 1.0, 1.0, 1.0, 1.0, 1.0, 1.0, 1.0, 1.0, 1.0, 1.0, 1.0, 1.0, 1.0, 1.0, 1.0, 1.0, 1.0, 1.0, 1.0, 1.0, 1.0, 1.0, 1.0, 1.0, 1.0, 1.0, 1.0, 1.0, 1.0, 1.0, 1.0, 1.0, 1.0, 1.0, 1.0, 1.0, 1.0, 1.0, 1.0, 1.0, 1.0, 1.0, 1.0, 1.0, 1.0, 1.0, 1.0, 1.0, 1.0, 1.0, 1.0, 1.0, 1.0, 1.0, 1.0, 1.0, 1.0, 1.0, 1.0, 1.0, 1.0, 1.0, 1.0, 1.0, 1.0, 1.0, 1.0, 1.0, 1.0, 1.0, 1.0, 1.0, 1.0, 1.0, 1.0, 1.0, 1.0, 1.0, 1.0, 1.0, 1.0, 1.0, 1.0, 1.0, 1.0, 1.0, 1.0, 1.0, 1.0, 1.0, 1.0, 1.0, 1.0, 1.0, 1.0, 1.0, 1.0, 1.0, 1.0, 1.0, 1.0, 1.0, 1.0, 1.0, 1.0, 1.0, 1.0, 1.0, 1.0, 1.0, 1.0, 1.0, 1.0, 1.0, 1.0, 1.0, 1.0, 1.0, 1.0, 1.0, 1.0, 1.0, 1.0, 1.0, 1.0, 1.0, 1.0, 1.0, 1.0, 1.0, 1.0, 1.0, 1.0, 1.0, 1.0, 1.0, 1.0, 1.0, 1.0, 1.0, 1.0, 1.0, 1.0, 1.0, 1.0, 1.0, 1.0, 1.0, 1.0, 1.0, 1.0, 1.0, 1.0, 1.0, 1.0, 1.0, 1.0, 1.0, 1.0, 1.0, 1.0, 1.0, 1.0, 1.0, 1.0, 1.0, 1.0, 1.0, 1.0, 1.0, 1.0, 1.0, 1.0, 1.0, 1.0, 1.0, 1.0, 1.0, 1.0, 1.0, 1.0, 1.0, 1.0, 1.0, 1.0, 1.0, 1.0, 1.0, 1.0, 1.0, 1.0, 1.0, 1.0, 1.0, 1.0, 1.0, 1.0, 1.0, 1.0, 1.0, 1.0, 1.0, 1.0, 1.0, 1.0, 1.0, 1.0, 1.0, 1.0, 1.0, 1.0, 1.0, 1.0, 1.0, 1.0, 1.0, 1.0, 1.0, 1.0, 1.0, 1.0, 1.0, 1.0, 1.0, 1.0, 1.0, 1.0, 1.0, 1.0, 1.0, 1.0, 1.0, 1.0, 1.0, 1.0, 1.0, 1.0, 1.0, 1.0, 1.0, 1.0, 1.0, 1.0, 1.0, 1.0, 1.0, 1.0, 1.0, 1.0, 1.0, 1.0, 1.0, 1.0, 1.0, 1.0, 1.0, 1.0, 1.0, 1.0, 1.0, 1.0, 1.0, 1.0, 1.0, 1.0, 1.0, 1.0, 1.0, 1.0, 1.0, 1.0, 1.0, 1.0, 1.0, 1.0, 1.0, 1.0, 1.0, 1.0, 1.0, 1.0, 1.0, 1.0, 1.0, 1.0, 1.0, 1.0, 1.0, 1.0, 1.0, 1.0, 1.0, 1.0, 1.0, 1.0, 1.0, 1.0, 1.0, 1.0, 1.0, 1.0, 1.0, 1.0, 1.0, 1.0, 1.0, 1.0, 1.0, 1.0, 1.0, 1.0, 1.0, 1.0, 1.0, 1.0, 1.0, 1.0, 1.0, 1.0, 1.0, 1.0, 1.0, 1.0, 1.0, 1.0, 1.0, 1.0, 1.0, 1.0, 1.0, 1.0, 1.0, 1.0, 1.0, 1.0, 1.0, 1.0, 1.0, 1.0, 1.0, 1.0, 1.0, 1.0, 1.0, 1.0, 1.0, 1.0, 1.0, 1.0, 1.0, 1.0, 1.0, 1.0, 1.0, 1.0, 1.0, 1.0, 1.0, 1.0, 1.0, 1.0, 1.0, 1.0, 1.0, 1.0, 1.0, 1.0, 1.0, 1.0, 1.0, 1.0, 1.0, 1.0, 1.0, 1.0, 1.0, 1.0, 1.0, 1.0, 1.0, 1.0, 1.0, 1.0, 1.0, 1.0, 1.0, 1.0, 1.0, 1.0, 1.0, 1.0, 1.0, 1.0, 1.0, 1.0, 1.0, 1.0, 1.0, 1.0, 1.0, 1.0, 1.0, 1.0, 1.0, 1.0, 1.0, 1.0, 1.0, 1.0, 1.0, 1.0, 1.0, 1.0, 1.0, 1.0, 1.0, 1.0, 1.0, 1.0, 1.0, 1.0, 1.0, 1.0, 1.0, 1.0, 1.0, 1.0, 1.0, 1.0, 1.0, 1.0, 1.0, 1.0, 1.0, 1.0, 1.0, 1.0, 1.0, 1.0, 1.0, 1.0, 1.0, 1.0, 1.0, 1.0, 1.0, 1.0, 1.0, 1.0, 1.0, 1.0, 1.0, 1.0, 1.0, 1.0, 1.0, 1.0, 1.0, 1.0, 1.0, 1.0, 1.0, 1.0, 1.0, 1.0, 1.0, 1.0, 1.0, 1.0, 1.0, 1.0, 1.0, 1.0, 1.0, 1.0, 1.0, 1.0, 1.0, 1.0, 1.0, 1.0, 1.0, 1.0, 1.0, 1.0, 1.0, 1.0, 1.0, 1.0, 1.0, 1.0, 1.0, 1.0, 1.0, 1.0, 1.0, 1.0, 1.0, 1.0, 1.0, 1.0, 1.0, 1.0, 1.0, 1.0, 1.0, 1.0, 1.0, 1.0, 1.0, 1.0, 1.0, 1.0, 1.0, 1.0, 1.0, 1.0, 1.0, 1.0, 1.0, 1.0, 1.0, 1.0, 1.0, 1.0, 1.0, 1.0, 1.0, 1.0, 1.0, 1.0, 1.0, 1.0, 1.0, 1.0, 1.0, 1.0, 1.0, 1.0, 1.0, 1.0, 1.0, 1.0, 1.0, 1.0, 1.0, 1.0, 1.0, 1.0, 1.0, 1.0, 1.0, 1.0, 1.0, 1.0, 1.0, 1.0, 1.0, 1.0, 1.0, 1.0, 1.0, 1.0, 1.0, 1.0, 1.0, 1.0, 1.0, 1.0, 1.0, 1.0, 1.0, 1.0, 1.0, 1.0, 1.0, 1.0, 1.0, 1.0, 1.0, 1.0, 1.0, 1.0, 1.0, 1.0, 1.0, 1.0, 1.0, 1.0, 1.0, 1.0, 1.0, 1.0, 1.0, 1.0, 1.0, 1.0, 1.0, 1.0, 1.0, 1.0, 1.0, 1.0, 1.0, 1.0, 1.0, 1.0, 1.0, 1.0, 1.0, 1.0, 1.0, 1.0, 1.0, 1.0, 1.0, 1.0, 1.0, 1.0, 1.0, 1.0, 1.0, 1.0, 1.0, 1.0, 1.0, 1.0, 1.0, 1.0, 1.0, 1.0, 1.0, 1.0, 1.0, 1.0, 1.0, 1.0, 1.0, 1.0, 1.0, 1.0, 1.0, 1.0, 1.0, 1.0, 1.0, 1.0, 1.0, 1.0, 1.0, 1.0, 1.0, 1.0, 1.0, 1.0, 1.0, 1.0, 1.0, 1.0, 1.0, 1.0, 1.0, 1.0, 1.0, 1.0, 1.0, 1.0, 1.0, 1.0, 1.0, 1.0, 1.0, 1.0, 1.0, 1.0, 1.0, 1.0, 1.0, 1.0, 1.0, 1.0, 1.0, 1.0, 1.0, 1.0, 1.0, 1.0, 1.0, 1.0, 1.0, 1.0, 1.0, 1.0, 1.0, 1.0, 1.0, 1.0, 1.0, 1.0, 1.0, 1.0, 1.0, 1.0, 1.0, 1.0, 1.0, 1.0, 1.0, 1.0, 1.0, 1.0, 1.0, 1.0, 1.0, 1.0, 1.0, 1.0, 1.0, 1.0, 1.0, 1.0, 1.0, 1.0, 1.0, 1.0, 1.0, 1.0, 1.0, 1.0, 1.0, 1.0, 1.0, 1.0, 1.0, 1.0, 1.0, 1.0, 1.0, 1.0, 1.0, 1.0, 1.0, 1.0, 1.0, 1.0, 1.0, 1.0, 1.0, 1.0, 1.0, 1.0, 1.0, 1.0, 1.0, 1.0, 1.0, 1.0, 1.0, 1.0, 1.0, 1.0, 1.0, 1.0, 1.0, 1.0, 1.0, 1.0, 1.0, 1.0, 1.0, 1.0, 1.0, 1.0, 1.0, 1.0, 1.0, 1.0, 1.0, 1.0, 1.0, 1.0, 1.0, 1.0, 1.0, 1.0, 1.0, 1.0, 1.0, 1.0, 1.0, 1.0, 1.0, 1.0, 1.0, 1.0, 1.0, 1.0, 1.0, 1.0, 1.0, 1.0, 1.0, 1.0, 1.0, 1.0, 1.0, 1.0, 1.0, 1.0, 1.0, 1.0, 1.0, 1.0, 1.0, 1.0, 1.0, 1.0, 1.0, 1.0, 1.0, 1.0, 1.0, 1.0, 1.0, 1.0, 1.0, 1.0, 1.0, 1.0, 1.0, 1.0, 1.0, 1.0, 1.0, 1.0, 1.0, 1.0, 1.0, 1.0, 1.0, 1.0, 1.0, 1.0, 1.0, 1.0, 1.0, 1.0, 1.0, 1.0, 1.0, 1.0, 1.0, 1.0, 1.0, 1.0, 1.0, 1.0, 1.0, 1.0, 1.0, 1.0, 1.0, 1.0, 1.0, 1.0, 1.0, 1.0, 1.0, 1.0, 1.0, 1.0, 1.0, 1.0, 1.0, 1.0, 1.0, 1.0, 1.0, 1.0, 1.0, 1.0, 1.0, 1.0, 1.0, 1.0, 1.0, 1.0, 1.0, 1.0, 1.0, 1.0, 1.0, 1.0, 1.0, 1.0, 1.0, 1.0, 1.0, 1.0, 1.0, 1.0, 1.0, 1.0, 1.0, 1.0, 1.0, 1.0, 1.0, 1.0, 1.0, 1.0, 1.0, 1.0, 1.0, 1.0, 1.0, 1.0, 1.0, 1.0, 1.0, 1.0, 1.0, 1.0, 1.0, 1.0, 1.0, 1.0, 1.0, 1.0, 1.0, 1.0, 1.0, 1.0, 1.0, 1.0, 1.0, 1.0, 1.0, 1.0, 1.0, 1.0, 1.0, 1.0, 1.0, 1.0, 1.0, 1.0, 1.0, 1.0, 1.0, 1.0, 1.0, 1.0, 1.0, 1.0, 1.0, 1.0, 1.0, 1.0, 1.0, 1.0, 1.0, 1.0, 1.0, 1.0, 1.0, 1.0, 1.0, 1.0, 1.0, 1.0, 1.0, 1.0, 1.0, 1.0, 1.0, 1.0, 1.0, 1.0, 1.0, 1.0, 1.0, 1.0, 1.0, 1.0, 1.0, 1.0, 1.0, 1.0, 1.0, 1.0, 1.0, 1.0, 1.0, 1.0, 1.0, 1.0, 1.0, 1.0, 1.0, 1.0, 1.0, 1.0, 1.0, 1.0, 1.0, 1.0, 1.0, 1.0, 1.0, 1.0, 1.0, 1.0, 1.0, 1.0, 1.0, 1.0, 1.0, 1.0, 1.0, 1.0, 1.0, 1.0, 1.0, 1.0, 1.0, 1.0, 1.0, 1.0, 1.0, 1.0, 1.0, 1.0, 1.0, 1.0, 1.0, 1.0, 1.0, 1.0, 1.0, 1.0, 1.0, 1.0, 1.0, 1.0, 1.0, 1.0, 1.0, 1.0, 1.0, 1.0, 1.0, 1.0, 1.0, 1.0, 1.0, 1.0, 1.0, 1.0, 1.0, 1.0, 1.0, 1.0, 1.0, 1.0, 1.0, 1.0, 1.0, 1.0, 1.0, 1.0, 1.0, 1.0, 1.0, 1.0, 1.0, 1.0, 1.0, 1.0, 1.0, 1.0, 1.0, 1.0, 1.0, 1.0, 1.0, 1.0, 1.0, 1.0, 1.0, 1.0, 1.0, 1.0, 1.0, 1.0, 1.0, 1.0, 1.0, 1.0, 1.0, 1.0, 1.0, 1.0, 1.0, 1.0, 1.0, 1.0, 1.0, 1.0, 1.0, 1.0, 1.0, 1.0, 1.0, 1.0, 1.0, 1.0, 1.0, 1.0, 1.0, 1.0, 1.0, 1.0, 1.0, 1.0, 1.0, 1.0, 1.0, 1.0, 1.0, 1.0, 1.0, 1.0, 1.0, 1.0, 1.0, 1.0, 1.0, 1.0, 1.0, 1.0, 1.0, 1.0, 1.0, 1.0, 1.0, 1.0, 1.0, 1.0, 1.0, 1.0, 1.0, 1.0, 1.0, 1.0, 1.0, 1.0, 1.0, 1.0, 1.0, 1.0, 1.0, 1.0, 1.0, 1.0, 1.0, 1.0, 1.0, 1.0, 1.0, 1.0, 1.0, 1.0, 1.0, 1.0, 1.0, 1.0, 1.0, 1.0, 1.0, 1.0, 1.0, 1.0, 1.0, 1.0, 1.0, 1.0, 1.0, 1.0, 1.0, 1.0, 1.0, 1.0, 1.0, 1.0, 1.0, 1.0, 1.0, 1.0, 1.0, 1.0, 1.0, 1.0, 1.0, 1.0, 1.0, 1.0, 1.0, 1.0, 1.0, 1.0, 1.0, 1.0, 1.0, 1.0, 1.0, 1.0, 1.0, 1.0, 1.0, 1.0, 1.0, 1.0, 1.0, 1.0, 1.0, 1.0, 1.0, 1.0, 1.0, 1.0, 1.0, 1.0, 1.0, 1.0, 1.0, 1.0, 1.0, 1.0, 1.0, 1.0, 1.0, 1.0, 1.0, 1.0, 1.0, 1.0, 1.0, 1.0, 1.0, 1.0, 1.0, 1.0, 1.0, 1.0, 1.0, 1.0, 1.0, 1.0, 1.0, 1.0, 1.0, 1.0, 1.0, 1.0, 1.0, 1.0, 1.0, 1.0, 1.0, 1.0, 1.0, 1.0, 1.0, 1.0, 1.0, 1.0, 1.0, 1.0, 1.0, 1.0, 1.0, 1.0, 1.0, 1.0, 1.0, 1.0, 1.0, 1.0, 1.0, 1.0, 1.0, 1.0, 1.0, 1.0, 1.0, 1.0, 1.0, 1.0, 1.0, 1.0, 1.0, 1.0, 1.0, 1.0, 1.0, 1.0, 1.0, 1.0, 1.0, 1.0, 1.0, 1.0, 1.0, 1.0, 1.0, 1.0, 1.0, 1.0, 1.0, 1.0, 1.0, 1.0, 1.0, 1.0, 1.0, 1.0, 1.0, 1.0, 1.0, 1.0, 1.0, 1.0, 1.0, 1.0, 1.0, 1.0, 1.0, 1.0, 1.0, 1.0, 1.0, 1.0, 1.0, 1.0, 1.0, 1.0, 1.0, 1.0, 1.0, 1.0, 1.0, 1.0, 1.0, 1.0, 1.0, 1.0, 1.0, 1.0, 1.0, 1.0, 1.0, 1.0, 1.0, 1.0, 1.0, 1.0, 1.0, 1.0, 1.0, 1.0, 1.0, 1.0, 1.0, 1.0, 1.0, 1.0, 1.0, 1.0, 1.0, 1.0, 1.0, 1.0, 1.0, 1.0, 1.0, 1.0, 1.0, 1.0, 1.0, 1.0, 1.0, 1.0, 1.0, 1.0, 1.0, 1.0, 1.0, 1.0, 1.0, 1.0, 1.0, 1.0, 1.0, 1.0, 1.0, 1.0, 1.0, 1.0, 1.0, 1.0, 1.0, 1.0, 1.0, 1.0, 1.0, 1.0, 1.0, 1.0, 1.0, 1.0, 1.0, 1.0, 1.0, 1.0, 1.0, 1.0, 1.0, 1.0, 1.0, 1.0, 1.0, 1.0, 1.0, 1.0, 1.0, 1.0, 1.0, 1.0, 1.0, 1.0, 1.0, 1.0, 1.0, 1.0, 1.0, 1.0, 1.0, 1.0, 1.0, 1.0, 1.0, 1.0, 1.0, 1.0, 1.0, 1.0, 1.0, 1.0, 1.0, 1.0, 1.0, 1.0, 1.0, 1.0, 1.0, 1.0, 1.0, 1.0, 1.0, 1.0, 1.0, 1.0, 1.0, 1.0, 1.0, 1.0, 1.0, 1.0, 1.0, 1.0, 1.0, 1.0, 1.0, 1.0, 1.0, 1.0, 1.0, 1.0, 1.0, 1.0, 1.0, 1.0, 1.0, 1.0, 1.0, 1.0, 1.0, 1.0, 1.0, 1.0, 1.0, 1.0, 1.0, 1.0, 1.0, 1.0, 1.0, 1.0, 1.0, 1.0, 1.0, 1.0, 1.0, 1.0, 1.0, 1.0, 1.0, 1.0, 1.0, 1.0, 1.0, 1.0, 1.0, 1.0, 1.0, 1.0, 1.0, 1.0, 1.0, 1.0, 1.0, 1.0, 1.0, 1.0, 1.0, 1.0, 1.0, 1.0, 1.0, 1.0, 1.0, 1.0, 1.0, 1.0, 1.0, 1.0, 1.0, 1.0, 1.0, 1.0, 1.0, 1.0, 1.0, 1.0, 1.0, 1.0, 1.0, 1.0, 1.0, 1.0, 1.0, 1.0, 1.0, 1.0, 1.0, 1.0, 1.0, 1.0, 1.0, 1.0, 1.0, 1.0, 1.0, 1.0, 1.0, 1.0, 1.0, 1.0, 1.0, 1.0, 1.0, 1.0, 1.0, 1.0, 1.0, 1.0, 1.0, 1.0, 1.0, 1.0, 1.0, 1.0, 1.0, 1.0, 1.0, 1.0, 1.0, 1.0, 1.0, 1.0, 1.0, 1.0, 1.0, 1.0, 1.0, 1.0, 1.0, 1.0, 1.0, 1.0, 1.0, 1.0, 1.0, 1.0, 1.0, 1.0, 1.0, 1.0, 1.0, 1.0, 1.0, 1.0, 1.0, 1.0, 1.0, 1.0, 1.0, 1.0, 1.0, 1.0, 1.0, 1.0, 1.0, 1.0, 1.0, 1.0, 1.0, 1.0, 1.0, 1.0, 1.0, 1.0, 1.0, 1.0, 1.0, 1.0, 1.0, 1.0, 1.0, 1.0, 1.0, 1.0, 1.0, 1.0, 1.0, 1.0, 1.0, 1.0, 1.0, 1.0, 1.0, 1.0, 1.0, 1.0, 1.0, 1.0, 1.0, 1.0, 1.0, 1.0, 1.0, 1.0, 1.0, 1.0, 1.0, 1.0, 1.0, 1.0, 1.0, 1.0])
me_cube_007.use_remesh_preserve_volume = False
me_cube_007.use_remesh_preserve_attributes = False
me_cube_007.use_mirror_vertex_groups = False
me_cube_007.update()

# ---- objects
ob_column = bpy.data.objects.new('column', me_cube_007)

# ---- transforms, parenting, visibility, modifiers, constraints
ob_column.location = (0.0, 0.0, 0.0)
ob_column.lineart.crease_threshold = 0.0

# ---- collection membership
col_collection_1.objects.link(ob_column)

# ---- scene / render settings (as saved in the file)
scene.frame_start = 1; scene.frame_end = 250; scene.frame_set(1)
scene.render.engine = 'BLENDER_EEVEE_NEXT'
scene.render.resolution_percentage = 50
scene.render.dither_intensity = 0.0
scene.cycles.use_denoising = False
scene.cycles.samples = 10
scene.cycles.sampling_pattern = 'TABULATED_SOBOL'
scene.cycles.light_sampling_threshold = 0.0
scene.cycles.use_adaptive_sampling = False
scene.cycles.use_light_tree = False
scene.cycles.blur_glossy = 0.0
scene.cycles.pixel_filter_type = 'GAUSSIAN'
scene.cycles.sample_clamp_indirect = 0.0
scene.view_settings.view_transform = 'Standard'
bpy.context.view_layer.update()

# ---- added for rendering (the .blend has no active camera and no usable light): camera, sun
cam_auto = bpy.data.cameras.new('AutoCamera')
cam_auto.lens = 50.0
cam_auto.sensor_width = 36.0
cam_auto.clip_end = 1000.0
ob_auto_camera = bpy.data.objects.new('AutoCamera', cam_auto)
scene.collection.objects.link(ob_auto_camera)
ob_auto_camera.location = (3.14566, -3.77479, 4.21201)
ob_auto_camera.rotation_euler = (1.09748, -7.21219e-08, 0.694738)
scene.camera = ob_auto_camera
light_auto_sun = bpy.data.lights.new('AutoSun', 'SUN')
light_auto_sun.energy = 3.0
light_auto_sun.angle = 0.0523599
ob_auto_sun = bpy.data.objects.new('AutoSun', light_auto_sun)
scene.collection.objects.link(ob_auto_sun)
ob_auto_sun.rotation_euler = (0.872665, 0.174533, 0.523599)
bpy.context.view_layer.update()
